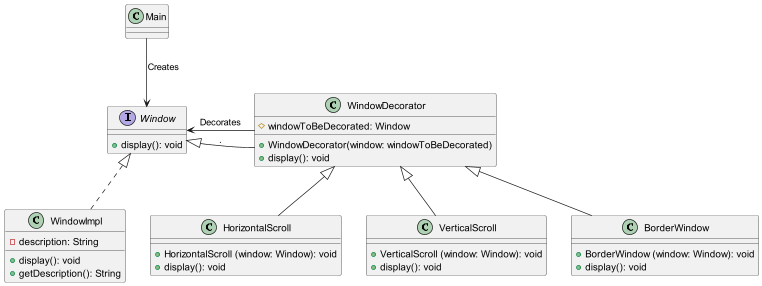

The diagram above was rendered by PlantUML. Its source (embedded in the PNG):
@startuml
'https://plantuml.com/class-diagram
Main -down-> Window: Creates
interface Window {
    +display(): void
}
class WindowImpl implements Window {
    -description: String
    +display(): void
    +getDescription(): String
}
class WindowDecorator {
    #windowToBeDecorated: Window
    +WindowDecorator(window: windowToBeDecorated)
    +display(): void
}


WindowDecorator -left-> Window: Decorates
WindowDecorator -right-|> Window: .

class HorizontalScroll  extends WindowDecorator {
    +HorizontalScroll (window: Window): void
    +display(): void
}
class VerticalScroll extends WindowDecorator {
    +VerticalScroll (window: Window): void
    +display(): void
}
class BorderWindow extends WindowDecorator {
    +BorderWindow (window: Window): void
    +display(): void
}

@enduml